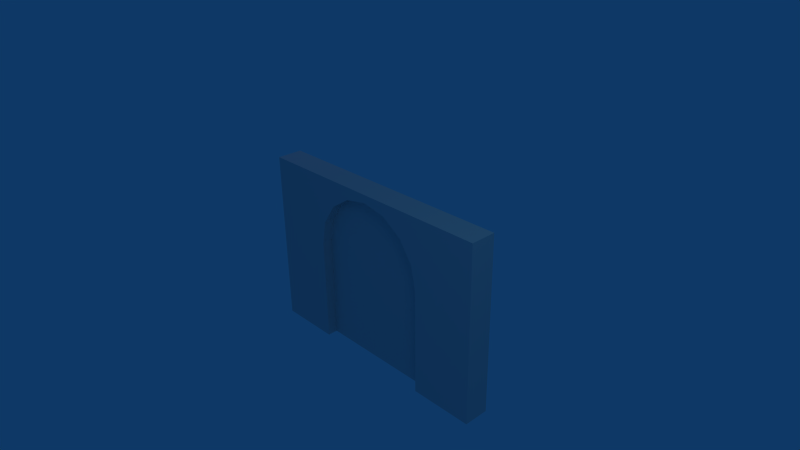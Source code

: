 # Source: door.blend  (saved by Blender 2.49.2; exported with 4.5.12 LTS)
import bpy
from mathutils import Matrix  # noqa: F401  (used for matrix-valued properties, if any)

bpy.ops.wm.read_factory_settings(use_empty=True)
scene = bpy.context.scene
scene.name = 'Scene'

# ---- collections
col_collection_1 = bpy.data.collections.new('Collection 1'); scene.collection.children.link(col_collection_1)

# ---- materials (node trees are filled in below, after node groups)
mat_door = bpy.data.materials.new('door')
mat_door.alpha_threshold = 0.0
mat_door.roughness = 0.5
mat_door.line_color = (0.0, 0.0, 0.0, 1.0)

# ---- material node trees

# ---- world
world_world = bpy.data.worlds.new('World'); scene.world = world_world
world_world.color = (0.05656, 0.2208, 0.4)
world_world.use_sun_shadow = False
world_world.sun_shadow_jitter_overblur = 0.0
world_world.cycles.sampling_method = 'MANUAL'
world_world.cycles.sample_map_resolution = 256

# ---- cameras
cam_camera = bpy.data.cameras.new('Camera')
cam_camera.passepartout_alpha = 0.2
cam_camera.clip_end = 100.0
cam_camera.lens = 35.0
cam_camera.ortho_scale = 7.314
cam_camera.show_passepartout = False
cam_camera.show_safe_areas = True
cam_camera.dof.focus_distance = 0.0
cam_camera.dof.aperture_fstop = 128.0

# ---- lights
light_spot_002 = bpy.data.lights.new('Spot.002', 'POINT')
light_spot_002.transmission_factor = 0.0
light_spot_002.cutoff_distance = 30.0
light_spot_002.energy = 100.0
light_spot_002.shadow_buffer_clip_start = 1.001
light_spot_002.shadow_soft_size = 1.0
light_spot_002.shadow_maximum_resolution = 0.006
light_spot_002.use_absolute_resolution = True
light_spot_002.cycles.use_multiple_importance_sampling = False
light_spot_001 = bpy.data.lights.new('Spot.001', 'POINT')
light_spot_001.color = (1.0, 0.4927, 0.5281)
light_spot_001.transmission_factor = 0.0
light_spot_001.cutoff_distance = 30.0
light_spot_001.energy = 76.41
light_spot_001.shadow_buffer_clip_start = 1.001
light_spot_001.shadow_soft_size = 1.0
light_spot_001.shadow_maximum_resolution = 0.006
light_spot_001.use_absolute_resolution = True
light_spot_001.cycles.use_multiple_importance_sampling = False
light_spot = bpy.data.lights.new('Spot', 'POINT')
light_spot.color = (0.6579, 1.0, 0.6107)
light_spot.transmission_factor = 0.0
light_spot.cutoff_distance = 30.0
light_spot.energy = 64.61
light_spot.shadow_buffer_clip_start = 1.001
light_spot.shadow_soft_size = 1.0
light_spot.shadow_maximum_resolution = 0.006
light_spot.use_absolute_resolution = True
light_spot.cycles.use_multiple_importance_sampling = False

# ---- meshes
me_door = bpy.data.meshes.new('door')
me_door.from_pydata([(2.0, 0.2, -1.852), (2.0, -0.2, -1.852), (-2.0, -0.2, -1.852), (-2.0, 0.2, -1.852), (2.0, 0.2, 0.9481), (2.0, -0.2, 0.9481), (-2.0, -0.2, 0.9481), (-2.0, 0.2, 0.9481), (0.7071, -0.2, 0.5296), (0.9239, -0.2, 0.2052), (1.0, -0.2, -0.1775), (-1.0, -0.2, -0.1775), (-0.9239, -0.2, 0.2052), (-0.7071, -0.2, 0.5296), (-0.3827, -0.2, 0.7464), (3.722e-07, -0.2, 0.8225), (0.3827, -0.2, 0.7464), (1.0, -0.2, -1.852), (-1.0, -0.2, -1.852), (0.9239, 0.2, 0.2052), (0.7071, 0.2, 0.5296), (1.0, 0.2, -0.1775), (-0.9239, 0.2, 0.2052), (-1.0, 0.2, -0.1775), (-0.7071, 0.2, 0.5296), (-0.3827, 0.2, 0.7464), (3.722e-07, 0.2, 0.8225), (0.3827, 0.2, 0.7464), (1.0, 0.2, -1.852), (-1.0, 0.2, -1.852), (2.0, 0.2, -0.1775), (2.0, -0.2, -0.1775), (0.7071, -0.2, 0.9481), (0.7071, 0.2, 0.9481), (0.3827, -0.2, 0.9481), (0.3827, 0.2, 0.9481), (5.109e-09, -0.2, 0.9481), (5.109e-09, 0.2, 0.9481), (-0.3827, -0.2, 0.9481), (-0.3827, 0.2, 0.9481), (-0.7071, -0.2, 0.9481), (-0.7071, 0.2, 0.9481), (-2.0, -0.2, -0.1775), (-2.0, 0.2, -0.1775), (0.7071, -0.04, 0.5296), (0.9239, -0.04, 0.2052), (1.0, -0.04, -0.1775), (-1.0, -0.04, -0.1775), (-0.9239, -0.04, 0.2052), (-0.7071, -0.04, 0.5296), (-0.3827, -0.04, 0.7464), (4.318e-07, -0.04, 0.8225), (0.3827, -0.04, 0.7464), (1.0, -0.04, -1.852), (-1.0, -0.04, -1.852), (0.9239, 0.04, 0.2052), (0.7071, 0.04, 0.5296), (1.0, 0.04, -0.1775), (-0.9239, 0.04, 0.2052), (-1.0, 0.04, -0.1775), (-0.7071, 0.04, 0.5296), (-0.3827, 0.04, 0.7464), (3.831e-07, 0.04, 0.8225), (0.3827, 0.04, 0.7464), (1.0, 0.04, -1.852), (-1.0, 0.04, -1.852), (5.109e-09, -0.04, -0.1775), (5.109e-09, 0.04, -0.1775), (5.109e-09, -0.04, -1.852), (5.109e-09, 0.04, -1.852)], [], [(4, 5, 31, 30), (0, 30, 31, 1), (1, 31, 10, 17), (5, 9, 10, 31), (0, 28, 21, 30), (4, 30, 21, 19), (4, 33, 32, 5), (32, 33, 35, 34), (34, 35, 37, 36), (36, 37, 39, 38), (38, 39, 41, 40), (6, 40, 41, 7), (5, 32, 8, 9), (8, 32, 34, 16), (15, 16, 34, 36), (14, 15, 36, 38), (13, 14, 38, 40), (6, 12, 13, 40), (6, 7, 43, 42), (2, 42, 43, 3), (11, 42, 2, 18), (11, 12, 6, 42), (4, 19, 20, 33), (20, 27, 35, 33), (26, 37, 35, 27), (25, 39, 37, 26), (24, 41, 39, 25), (7, 41, 24, 22), (7, 22, 23, 43), (23, 29, 3, 43), (9, 8, 44, 45), (10, 9, 45, 46), (12, 11, 47, 48), (13, 12, 48, 49), (14, 13, 49, 50), (15, 14, 50, 51), (16, 15, 51, 52), (8, 16, 52, 44), (17, 10, 46, 53), (11, 18, 54, 47), (20, 19, 55, 56), (19, 21, 57, 55), (23, 22, 58, 59), (22, 24, 60, 58), (24, 25, 61, 60), (25, 26, 62, 61), (26, 27, 63, 62), (27, 20, 56, 63), (21, 28, 64, 57), (29, 23, 59, 65), (1, 17, 53), (0, 64, 28), (0, 1, 53, 64), (2, 54, 18), (3, 29, 65), (2, 3, 65, 54), (54, 65, 69, 68), (53, 68, 69, 64), (59, 67, 69, 65), (57, 64, 69, 67), (58, 67, 59), (58, 60, 67), (60, 61, 67), (61, 62, 67), (62, 63, 67), (56, 67, 63), (55, 67, 56), (55, 57, 67), (47, 54, 68, 66), (46, 66, 68, 53), (45, 66, 46), (44, 66, 45), (44, 52, 66), (51, 66, 52), (50, 66, 51), (49, 66, 50), (48, 66, 49), (47, 66, 48)])
_uv = me_door.uv_layers.new(name='UVTex')
_uv.uv.foreach_set('vector', [0.9906, 0.8858, 0.8852, 0.8858, 0.8852, 0.6653, 0.9906, 0.6653, 0.9906, 0.2899, 0.9906, 0.6653, 0.8852, 0.6653, 0.8852, 0.2899, 0.8852, 0.2899, 0.8852, 0.6653, 0.6166, 0.6653, 0.6166, 0.2899, 0.8852, 0.8858, 0.5861, 0.7407, 0.6166, 0.6653, 0.8852, 0.6653, 0.8852, 0.2899, 0.6166, 0.2899, 0.6166, 0.6653, 0.8852, 0.6653, 0.8852, 0.8858, 0.8852, 0.6653, 0.6166, 0.6653, 0.5861, 0.7407, 0.8852, 0.9896, 0.5396, 0.9896, 0.5396, 0.8858, 0.8852, 0.8858, 0.5396, 0.8858, 0.5396, 0.9896, 0.4652, 0.9896, 0.4652, 0.8858, 0.4652, 0.8858, 0.4652, 0.9896, 0.3772, 0.9896, 0.3772, 0.8858, 0.3772, 0.8858, 0.3772, 0.9896, 0.4652, 0.9896, 0.4652, 0.8858, 0.4652, 0.8858, 0.4652, 0.9896, 0.5396, 0.9896, 0.5396, 0.8858, 0.8852, 0.8858, 0.5396, 0.8858, 0.5396, 0.9896, 0.8852, 0.9896, 0.8852, 0.8858, 0.5396, 0.8858, 0.5396, 0.7991, 0.5861, 0.7407, 0.5396, 0.7991, 0.5396, 0.8858, 0.4652, 0.8858, 0.4652, 0.8369, 0.3772, 0.8529, 0.4652, 0.8369, 0.4652, 0.8858, 0.3772, 0.8858, 0.4652, 0.8369, 0.3772, 0.8529, 0.3772, 0.8858, 0.4652, 0.8858, 0.5396, 0.7991, 0.4652, 0.8369, 0.4652, 0.8858, 0.5396, 0.8858, 0.8852, 0.8858, 0.5861, 0.7407, 0.5396, 0.7991, 0.5396, 0.8858, 0.8852, 0.8858, 0.9906, 0.8858, 0.9906, 0.6653, 0.8852, 0.6653, 0.8852, 0.2899, 0.8852, 0.6653, 0.9906, 0.6653, 0.9906, 0.2899, 0.6166, 0.6653, 0.8852, 0.6653, 0.8852, 0.2899, 0.6166, 0.2899, 0.6166, 0.6653, 0.5861, 0.7407, 0.8852, 0.8858, 0.8852, 0.6653, 0.8852, 0.8858, 0.5861, 0.7407, 0.5396, 0.7991, 0.5396, 0.8858, 0.5396, 0.7991, 0.4652, 0.8369, 0.4652, 0.8858, 0.5396, 0.8858, 0.3772, 0.8529, 0.3772, 0.8858, 0.4652, 0.8858, 0.4652, 0.8369, 0.4652, 0.8369, 0.4652, 0.8858, 0.3772, 0.8858, 0.3772, 0.8529, 0.5396, 0.7991, 0.5396, 0.8858, 0.4652, 0.8858, 0.4652, 0.8369, 0.8852, 0.8858, 0.5396, 0.8858, 0.5396, 0.7991, 0.5861, 0.7407, 0.8852, 0.8858, 0.5861, 0.7407, 0.6166, 0.6653, 0.8852, 0.6653, 0.6166, 0.6653, 0.6166, 0.2899, 0.8852, 0.2899, 0.8852, 0.6653, 0.3215, 0.0446, 0.3811, 0.0446, 0.3811, 0.06903, 0.3215, 0.06903, 0.2619, 0.0446, 0.3215, 0.0446, 0.3215, 0.06903, 0.2619, 0.06903, 0.6791, 0.0446, 0.7387, 0.0446, 0.7387, 0.06903, 0.6791, 0.06903, 0.6195, 0.0446, 0.6791, 0.0446, 0.6791, 0.06903, 0.6195, 0.06903, 0.56, 0.0446, 0.6195, 0.0446, 0.6195, 0.06903, 0.56, 0.06903, 0.5004, 0.0446, 0.56, 0.0446, 0.56, 0.06903, 0.5004, 0.06903, 0.4408, 0.0446, 0.5004, 0.0446, 0.5004, 0.06903, 0.4408, 0.06903, 0.3811, 0.0446, 0.4408, 0.0446, 0.4408, 0.06903, 0.3811, 0.06903, 0.07567, 0.0446, 0.2619, 0.0446, 0.2619, 0.06903, 0.07567, 0.06903, 0.7387, 0.0446, 0.9251, 0.0446, 0.9251, 0.06903, 0.7387, 0.06903, 0.3811, 0.06903, 0.3215, 0.06903, 0.3215, 0.0446, 0.3811, 0.0446, 0.3215, 0.06903, 0.2619, 0.06903, 0.2619, 0.0446, 0.3215, 0.0446, 0.7387, 0.06903, 0.6791, 0.06903, 0.6791, 0.0446, 0.7387, 0.0446, 0.6791, 0.06903, 0.6195, 0.06903, 0.6195, 0.0446, 0.6791, 0.0446, 0.6195, 0.06903, 0.56, 0.06903, 0.56, 0.0446, 0.6195, 0.0446, 0.56, 0.06903, 0.5004, 0.06903, 0.5004, 0.0446, 0.56, 0.0446, 0.5004, 0.06903, 0.4408, 0.06903, 0.4408, 0.0446, 0.5004, 0.0446, 0.4408, 0.06903, 0.3811, 0.06903, 0.3811, 0.0446, 0.4408, 0.0446, 0.2619, 0.06903, 0.07567, 0.06903, 0.07567, 0.0446, 0.2619, 0.0446, 0.9251, 0.06903, 0.7387, 0.06903, 0.7387, 0.0446, 0.9251, 0.0446, 0.8852, 0.2899, 0.6166, 0.2899, 0.6166, 0.2607, 0.8852, 0.1954, 0.6166, 0.2324, 0.6166, 0.1954, 0.8852, 0.1954, 0.8852, 0.2899, 0.6166, 0.2607, 0.6166, 0.2324, 0.8852, 0.2899, 0.6166, 0.2607, 0.6166, 0.2899, 0.8852, 0.1954, 0.6166, 0.1954, 0.6166, 0.2324, 0.8852, 0.2899, 0.8852, 0.1954, 0.6166, 0.2324, 0.6166, 0.2607, 0.07174, 0.1706, 0.07174, 0.1424, 0.3082, 0.1424, 0.3082, 0.1707, 0.5543, 0.1706, 0.3082, 0.1707, 0.3082, 0.1424, 0.5543, 0.1424, 0.5543, 0.5889, 0.3082, 0.5889, 0.3082, 0.1707, 0.5543, 0.1706, 0.07174, 0.5889, 0.07174, 0.1706, 0.3082, 0.1707, 0.3082, 0.5889, 0.5274, 0.6798, 0.3082, 0.5889, 0.5543, 0.5889, 0.5274, 0.6798, 0.4759, 0.7568, 0.3082, 0.5889, 0.4759, 0.7568, 0.3989, 0.8082, 0.3082, 0.5889, 0.3989, 0.8082, 0.3082, 0.8263, 0.3082, 0.5889, 0.3082, 0.8263, 0.2173, 0.8082, 0.3082, 0.5889, 0.1403, 0.7568, 0.3082, 0.5889, 0.2173, 0.8082, 0.08887, 0.6798, 0.3082, 0.5889, 0.1403, 0.7568, 0.08887, 0.6798, 0.07174, 0.5889, 0.3082, 0.5889, 0.07174, 0.5889, 0.07174, 0.1706, 0.3082, 0.1707, 0.3082, 0.5889, 0.5543, 0.5889, 0.3082, 0.5889, 0.3082, 0.1707, 0.5543, 0.1706, 0.5274, 0.6798, 0.3082, 0.5889, 0.5543, 0.5889, 0.4759, 0.7568, 0.3082, 0.5889, 0.5274, 0.6798, 0.4759, 0.7568, 0.3989, 0.8082, 0.3082, 0.5889, 0.3082, 0.8263, 0.3082, 0.5889, 0.3989, 0.8082, 0.2173, 0.8082, 0.3082, 0.5889, 0.3082, 0.8263, 0.1403, 0.7568, 0.3082, 0.5889, 0.2173, 0.8082, 0.08887, 0.6798, 0.3082, 0.5889, 0.1403, 0.7568, 0.07174, 0.5889, 0.3082, 0.5889, 0.08887, 0.6798])
me_door.materials.append(mat_door)
me_door.use_remesh_preserve_volume = False
me_door.use_remesh_preserve_attributes = False
me_door.use_mirror_vertex_groups = False
me_door.update()

# ---- objects
ob_lamp_002 = bpy.data.objects.new('Lamp.002', light_spot_002)
ob_lamp_001 = bpy.data.objects.new('Lamp.001', light_spot_001)
ob_scene_door = bpy.data.objects.new('scene-door', me_door)
ob_lamp = bpy.data.objects.new('Lamp', light_spot)
ob_camera = bpy.data.objects.new('Camera', cam_camera)

# ---- transforms, parenting, visibility, modifiers, constraints
ob_lamp_002.location = (5.711, -3.165, 5.904)
ob_lamp_002.rotation_euler = (0.6503, 0.05522, 1.866)
ob_lamp_002.lock_rotations_4d = False
ob_lamp_002.empty_display_type = 'ARROWS'
ob_lamp_002.color = (0.0, 0.0, 0.0, 0.0)
ob_lamp_002.lineart.crease_threshold = 0.0
ob_lamp_001.location = (-4.136, 1.665, 5.904)
ob_lamp_001.rotation_euler = (0.6503, 0.05522, 1.866)
ob_lamp_001.lock_rotations_4d = False
ob_lamp_001.empty_display_type = 'ARROWS'
ob_lamp_001.color = (0.0, 0.0, 0.0, 0.0)
ob_lamp_001.lineart.crease_threshold = 0.0
ob_scene_door.location = (0.0, 0.0, 0.0)
ob_scene_door.lock_rotations_4d = False
ob_scene_door.empty_display_type = 'ARROWS'
ob_scene_door.color = (0.0, 0.0, 0.0, 1.0)
ob_scene_door.lineart.crease_threshold = 0.0
ob_lamp.location = (4.076, 1.005, 5.904)
ob_lamp.rotation_euler = (0.6503, 0.05522, 1.866)
ob_lamp.lock_rotations_4d = False
ob_lamp.empty_display_type = 'ARROWS'
ob_lamp.color = (0.0, 0.0, 0.0, 0.0)
ob_lamp.lineart.crease_threshold = 0.0
ob_camera.location = (7.481, -6.508, 5.344)
ob_camera.rotation_euler = (1.109, 0.01082, 0.8149)
ob_camera.lock_rotations_4d = False
ob_camera.empty_display_type = 'ARROWS'
ob_camera.color = (0.0, 0.0, 0.0, 0.0)
ob_camera.display_type = 'WIRE'
ob_camera.lineart.crease_threshold = 0.0

# ---- collection membership
col_collection_1.objects.link(ob_lamp_002)
col_collection_1.objects.link(ob_lamp_001)
col_collection_1.objects.link(ob_scene_door)
col_collection_1.objects.link(ob_lamp)
col_collection_1.objects.link(ob_camera)

# ---- scene / render settings (as saved in the file)
scene.camera = ob_camera
scene.frame_start = 1; scene.frame_end = 250; scene.frame_set(1)
scene.render.engine = 'BLENDER_EEVEE_NEXT'
scene.render.image_settings.file_format = 'JPEG'
scene.render.image_settings.color_mode = 'RGB'
scene.render.image_settings.compression = 90
scene.render.resolution_x = 1280
scene.render.resolution_y = 720
scene.render.pixel_aspect_x = 100.0
scene.render.pixel_aspect_y = 100.0
scene.render.fps = 25
scene.render.dither_intensity = 0.0
scene.render.use_compositing = False
scene.render.use_sequencer = False
scene.render.bake_margin = 2
scene.render.bake_bias = 0.0
scene.render.use_stamp_time = False
scene.render.use_stamp_date = False
scene.render.use_stamp_frame = False
scene.render.use_stamp_camera = False
scene.render.use_stamp_scene = False
scene.render.use_stamp_filename = False
scene.render.use_stamp_render_time = False
scene.render.stamp_font_size = 0
scene.cycles.use_denoising = False
scene.cycles.samples = 10
scene.cycles.sampling_pattern = 'TABULATED_SOBOL'
scene.cycles.light_sampling_threshold = 0.0
scene.cycles.use_adaptive_sampling = False
scene.cycles.use_light_tree = False
scene.cycles.blur_glossy = 0.0
scene.cycles.volume_bounces = 1
scene.cycles.pixel_filter_type = 'GAUSSIAN'
scene.cycles.sample_clamp_indirect = 0.0
scene.view_settings.view_transform = 'Raw'
bpy.context.view_layer.update()
